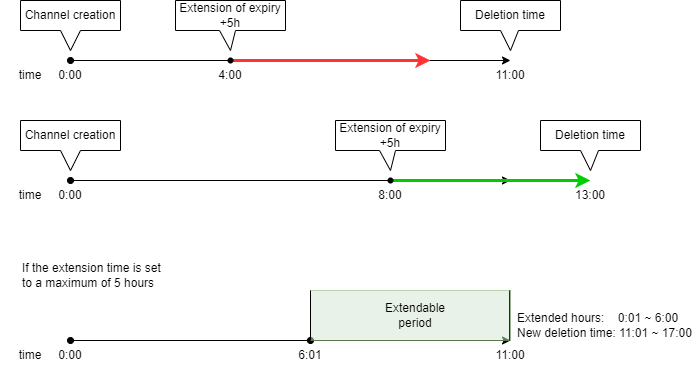

The diagram above was exported from draw.io. Its source (the exported page's mxGraphModel, read from the mxfile embedded in the PNG):
<mxGraphModel dx="761" dy="436" grid="1" gridSize="10" guides="1" tooltips="1" connect="1" arrows="1" fold="1" page="1" pageScale="1" pageWidth="1169" pageHeight="827" math="0" shadow="0">
  <root>
    <mxCell id="0" />
    <mxCell id="1" parent="0" />
    <mxCell id="2" value="" style="endArrow=classic;html=1;endFill=1;startArrow=oval;startFill=1;" parent="1" edge="1">
      <mxGeometry width="50" height="50" relative="1" as="geometry">
        <mxPoint x="120" y="200" as="sourcePoint" />
        <mxPoint x="560" y="200" as="targetPoint" />
      </mxGeometry>
    </mxCell>
    <mxCell id="3" value="Channel creation" style="shape=callout;whiteSpace=wrap;html=1;perimeter=calloutPerimeter;size=20;position=0.4;position2=0.5;base=20;" parent="1" vertex="1">
      <mxGeometry x="70" y="140" width="100" height="50" as="geometry" />
    </mxCell>
    <mxCell id="4" value="" style="endArrow=classic;html=1;fillColor=#d5e8d4;strokeColor=#FF3333;endFill=1;strokeWidth=3;" parent="1" edge="1">
      <mxGeometry width="50" height="50" relative="1" as="geometry">
        <mxPoint x="280" y="200" as="sourcePoint" />
        <mxPoint x="480" y="200" as="targetPoint" />
      </mxGeometry>
    </mxCell>
    <mxCell id="5" value="Deletion time" style="shape=callout;whiteSpace=wrap;html=1;perimeter=calloutPerimeter;size=20;position=0.4;position2=0.5;base=18;" parent="1" vertex="1">
      <mxGeometry x="510" y="140" width="100" height="50" as="geometry" />
    </mxCell>
    <mxCell id="7" value="0:00" style="text;html=1;strokeColor=none;fillColor=none;align=center;verticalAlign=middle;whiteSpace=wrap;rounded=0;" parent="1" vertex="1">
      <mxGeometry x="90" y="200" width="60" height="30" as="geometry" />
    </mxCell>
    <mxCell id="8" value="11:00" style="text;html=1;strokeColor=none;fillColor=none;align=center;verticalAlign=middle;whiteSpace=wrap;rounded=0;" parent="1" vertex="1">
      <mxGeometry x="530" y="200" width="60" height="30" as="geometry" />
    </mxCell>
    <mxCell id="9" value="" style="shape=waypoint;sketch=0;fillStyle=solid;size=6;pointerEvents=1;points=[];fillColor=none;resizable=0;rotatable=0;perimeter=centerPerimeter;snapToPoint=1;" parent="1" vertex="1">
      <mxGeometry x="270" y="190" width="20" height="20" as="geometry" />
    </mxCell>
    <mxCell id="10" value="Extension of expiry &lt;br&gt;+5h" style="shape=callout;whiteSpace=wrap;html=1;perimeter=calloutPerimeter;size=20;position=0.4;position2=0.5;base=16;" parent="1" vertex="1">
      <mxGeometry x="225" y="140" width="110" height="50" as="geometry" />
    </mxCell>
    <mxCell id="12" value="4:00" style="text;html=1;strokeColor=none;fillColor=none;align=center;verticalAlign=middle;whiteSpace=wrap;rounded=0;" parent="1" vertex="1">
      <mxGeometry x="250" y="200" width="60" height="30" as="geometry" />
    </mxCell>
    <mxCell id="13" value="" style="endArrow=classic;html=1;endFill=1;startArrow=oval;startFill=1;" parent="1" edge="1">
      <mxGeometry width="50" height="50" relative="1" as="geometry">
        <mxPoint x="120" y="320" as="sourcePoint" />
        <mxPoint x="560" y="320" as="targetPoint" />
      </mxGeometry>
    </mxCell>
    <mxCell id="14" value="Channel creation" style="shape=callout;whiteSpace=wrap;html=1;perimeter=calloutPerimeter;size=20;position=0.4;position2=0.5;base=20;" parent="1" vertex="1">
      <mxGeometry x="70" y="260" width="100" height="50" as="geometry" />
    </mxCell>
    <mxCell id="15" value="" style="endArrow=classic;html=1;fillColor=#d5e8d4;strokeColor=#00CC00;endFill=1;strokeWidth=3;" parent="1" edge="1">
      <mxGeometry width="50" height="50" relative="1" as="geometry">
        <mxPoint x="440" y="320" as="sourcePoint" />
        <mxPoint x="640" y="320" as="targetPoint" />
      </mxGeometry>
    </mxCell>
    <mxCell id="16" value="Deletion time" style="shape=callout;whiteSpace=wrap;html=1;perimeter=calloutPerimeter;size=20;position=0.4;position2=0.5;base=18;" parent="1" vertex="1">
      <mxGeometry x="590" y="260" width="100" height="50" as="geometry" />
    </mxCell>
    <mxCell id="17" value="0:00" style="text;html=1;strokeColor=none;fillColor=none;align=center;verticalAlign=middle;whiteSpace=wrap;rounded=0;" parent="1" vertex="1">
      <mxGeometry x="90" y="320" width="60" height="30" as="geometry" />
    </mxCell>
    <mxCell id="19" value="" style="shape=waypoint;sketch=0;fillStyle=solid;size=6;pointerEvents=1;points=[];fillColor=none;resizable=0;rotatable=0;perimeter=centerPerimeter;snapToPoint=1;" parent="1" vertex="1">
      <mxGeometry x="430" y="310" width="20" height="20" as="geometry" />
    </mxCell>
    <mxCell id="21" value="8:00" style="text;html=1;strokeColor=none;fillColor=none;align=center;verticalAlign=middle;whiteSpace=wrap;rounded=0;" parent="1" vertex="1">
      <mxGeometry x="410" y="320" width="60" height="30" as="geometry" />
    </mxCell>
    <mxCell id="22" value="13:00" style="text;html=1;strokeColor=none;fillColor=none;align=center;verticalAlign=middle;whiteSpace=wrap;rounded=0;" parent="1" vertex="1">
      <mxGeometry x="610" y="320" width="60" height="30" as="geometry" />
    </mxCell>
    <mxCell id="23" value="" style="endArrow=classic;html=1;endFill=1;startArrow=oval;startFill=1;" parent="1" source="29" edge="1">
      <mxGeometry width="50" height="50" relative="1" as="geometry">
        <mxPoint x="120" y="480" as="sourcePoint" />
        <mxPoint x="560" y="480" as="targetPoint" />
      </mxGeometry>
    </mxCell>
    <mxCell id="27" value="0:00" style="text;html=1;strokeColor=none;fillColor=none;align=center;verticalAlign=middle;whiteSpace=wrap;rounded=0;" parent="1" vertex="1">
      <mxGeometry x="90" y="480" width="60" height="30" as="geometry" />
    </mxCell>
    <mxCell id="28" value="11:00" style="text;html=1;strokeColor=none;fillColor=none;align=center;verticalAlign=middle;whiteSpace=wrap;rounded=0;" parent="1" vertex="1">
      <mxGeometry x="530" y="480" width="60" height="30" as="geometry" />
    </mxCell>
    <mxCell id="31" value="6:01" style="text;html=1;strokeColor=none;fillColor=none;align=center;verticalAlign=middle;whiteSpace=wrap;rounded=0;" parent="1" vertex="1">
      <mxGeometry x="330" y="480" width="60" height="30" as="geometry" />
    </mxCell>
    <mxCell id="32" value="time" style="text;html=1;strokeColor=none;fillColor=none;align=center;verticalAlign=middle;whiteSpace=wrap;rounded=0;" parent="1" vertex="1">
      <mxGeometry x="50" y="480" width="60" height="30" as="geometry" />
    </mxCell>
    <mxCell id="33" value="time" style="text;html=1;strokeColor=none;fillColor=none;align=center;verticalAlign=middle;whiteSpace=wrap;rounded=0;" parent="1" vertex="1">
      <mxGeometry x="50" y="320" width="60" height="30" as="geometry" />
    </mxCell>
    <mxCell id="34" value="time" style="text;html=1;strokeColor=none;fillColor=none;align=center;verticalAlign=middle;whiteSpace=wrap;rounded=0;" parent="1" vertex="1">
      <mxGeometry x="50" y="200" width="60" height="30" as="geometry" />
    </mxCell>
    <mxCell id="38" value="" style="endArrow=none;html=1;endFill=0;startArrow=oval;startFill=1;" parent="1" target="29" edge="1">
      <mxGeometry width="50" height="50" relative="1" as="geometry">
        <mxPoint x="120" y="480" as="sourcePoint" />
        <mxPoint x="560" y="480" as="targetPoint" />
      </mxGeometry>
    </mxCell>
    <mxCell id="29" value="" style="shape=waypoint;sketch=0;fillStyle=solid;size=6;pointerEvents=1;points=[];fillColor=none;resizable=0;rotatable=0;perimeter=centerPerimeter;snapToPoint=1;" parent="1" vertex="1">
      <mxGeometry x="350" y="470" width="20" height="20" as="geometry" />
    </mxCell>
    <mxCell id="39" value="" style="rounded=0;whiteSpace=wrap;html=1;strokeColor=#82b366;fillColor=#d5e8d4;opacity=50;" parent="1" vertex="1">
      <mxGeometry x="360" y="430" width="200" height="50" as="geometry" />
    </mxCell>
    <mxCell id="40" value="" style="endArrow=none;html=1;exitX=0.289;exitY=0.437;exitDx=0;exitDy=0;exitPerimeter=0;entryX=0;entryY=0;entryDx=0;entryDy=0;" parent="1" source="29" target="39" edge="1">
      <mxGeometry width="50" height="50" relative="1" as="geometry">
        <mxPoint x="330" y="430" as="sourcePoint" />
        <mxPoint x="380" y="380" as="targetPoint" />
      </mxGeometry>
    </mxCell>
    <mxCell id="41" value="" style="endArrow=none;html=1;exitX=0.289;exitY=0.437;exitDx=0;exitDy=0;exitPerimeter=0;entryX=0;entryY=0;entryDx=0;entryDy=0;" parent="1" edge="1">
      <mxGeometry width="50" height="50" relative="1" as="geometry">
        <mxPoint x="559.17" y="480" as="sourcePoint" />
        <mxPoint x="559.17" y="430" as="targetPoint" />
      </mxGeometry>
    </mxCell>
    <mxCell id="42" value="Extendable period" style="text;html=1;strokeColor=none;fillColor=none;align=center;verticalAlign=middle;whiteSpace=wrap;rounded=0;" parent="1" vertex="1">
      <mxGeometry x="420" y="440" width="90" height="30" as="geometry" />
    </mxCell>
    <mxCell id="45" value="Extended hours:&amp;nbsp; &amp;nbsp; 0:01 ~ 6:00&lt;br&gt;New deletion time: 11:01 ~ 17:00" style="text;html=1;strokeColor=none;fillColor=none;align=left;verticalAlign=middle;whiteSpace=wrap;rounded=0;" parent="1" vertex="1">
      <mxGeometry x="565" y="450" width="185" height="30" as="geometry" />
    </mxCell>
    <mxCell id="47" value="If the extension time is set to a maximum of 5 hours" style="text;html=1;strokeColor=none;fillColor=none;align=left;verticalAlign=middle;whiteSpace=wrap;rounded=0;" parent="1" vertex="1">
      <mxGeometry x="70" y="400" width="150" height="30" as="geometry" />
    </mxCell>
    <mxCell id="48" value="Extension of expiry &lt;br&gt;+5h" style="shape=callout;whiteSpace=wrap;html=1;perimeter=calloutPerimeter;size=20;position=0.4;position2=0.5;base=16;" vertex="1" parent="1">
      <mxGeometry x="385" y="260" width="110" height="50" as="geometry" />
    </mxCell>
  </root>
</mxGraphModel>